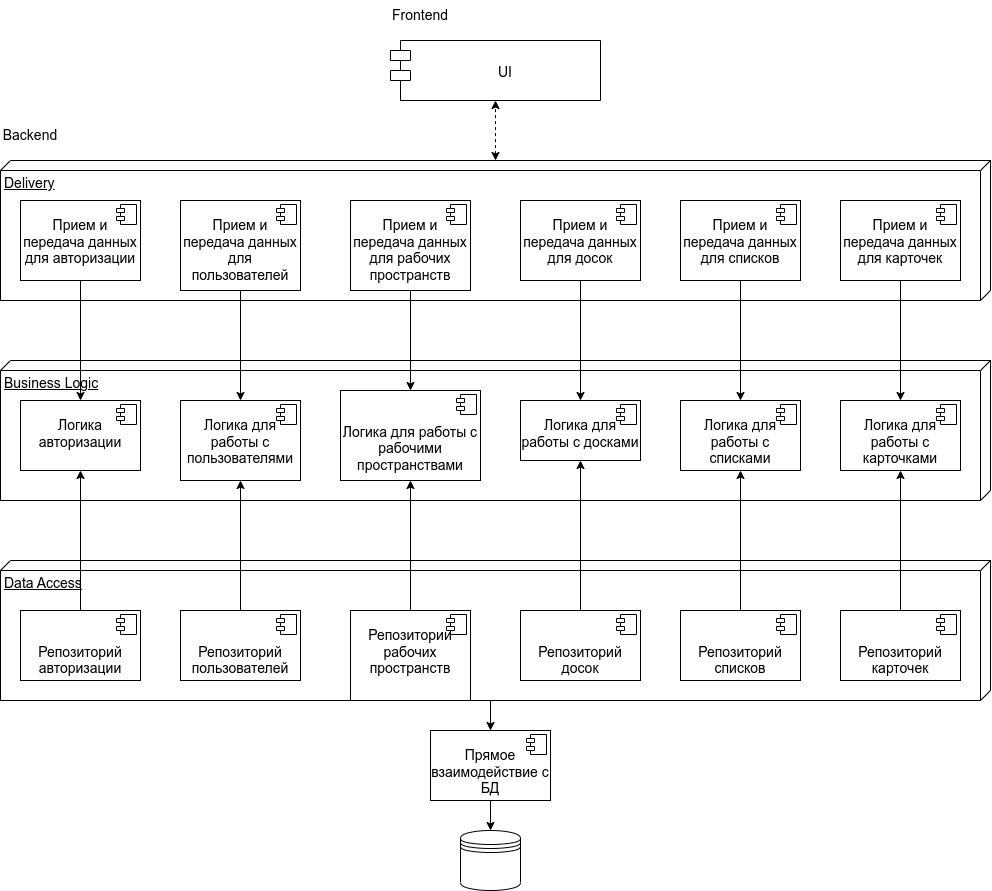

The diagram above was exported from draw.io. Its source (the exported page's mxGraphModel, read from the mxfile embedded in the PNG):
<mxGraphModel dx="2085" dy="1788" grid="1" gridSize="10" guides="1" tooltips="1" connect="1" arrows="1" fold="1" page="1" pageScale="1" pageWidth="850" pageHeight="1100" math="0" shadow="0">
  <root>
    <mxCell id="0" />
    <mxCell id="1" parent="0" />
    <mxCell id="r18z00Q0X0Z3o-bg-wIp-16" value="Business Logic" style="verticalAlign=top;align=left;spacingTop=8;spacingLeft=2;spacingRight=12;shape=cube;size=10;direction=south;fontStyle=4;html=1;whiteSpace=wrap;shadow=0;fontSize=14;" vertex="1" parent="1">
      <mxGeometry x="-220" y="210" width="990" height="140" as="geometry" />
    </mxCell>
    <mxCell id="r18z00Q0X0Z3o-bg-wIp-1" value="&lt;br style=&quot;font-size: 14px;&quot;&gt;Логика авторизации" style="align=center;overflow=fill;html=1;dropTarget=0;whiteSpace=wrap;fontSize=14;" vertex="1" parent="1">
      <mxGeometry x="-200" y="250" width="120" height="70" as="geometry" />
    </mxCell>
    <mxCell id="r18z00Q0X0Z3o-bg-wIp-2" value="" style="shape=component;jettyWidth=8;jettyHeight=4;fontSize=14;" vertex="1" parent="r18z00Q0X0Z3o-bg-wIp-1">
      <mxGeometry x="1" width="20" height="20" relative="1" as="geometry">
        <mxPoint x="-24" y="4" as="offset" />
      </mxGeometry>
    </mxCell>
    <mxCell id="r18z00Q0X0Z3o-bg-wIp-4" value="&lt;br style=&quot;font-size: 14px;&quot;&gt;&lt;br style=&quot;font-size: 14px;&quot;&gt;Логика для работы с рабочими пространствами" style="align=center;overflow=fill;html=1;dropTarget=0;whiteSpace=wrap;fontSize=14;" vertex="1" parent="1">
      <mxGeometry x="120" y="240" width="140" height="90" as="geometry" />
    </mxCell>
    <mxCell id="r18z00Q0X0Z3o-bg-wIp-5" value="" style="shape=component;jettyWidth=8;jettyHeight=4;fontSize=14;" vertex="1" parent="r18z00Q0X0Z3o-bg-wIp-4">
      <mxGeometry x="1" width="20" height="20" relative="1" as="geometry">
        <mxPoint x="-24" y="4" as="offset" />
      </mxGeometry>
    </mxCell>
    <mxCell id="r18z00Q0X0Z3o-bg-wIp-6" value="&lt;br style=&quot;font-size: 14px;&quot;&gt;Логика для&lt;br style=&quot;font-size: 14px;&quot;&gt;работы с досками" style="align=center;overflow=fill;html=1;dropTarget=0;whiteSpace=wrap;fontSize=14;" vertex="1" parent="1">
      <mxGeometry x="300" y="250" width="120" height="60" as="geometry" />
    </mxCell>
    <mxCell id="r18z00Q0X0Z3o-bg-wIp-7" value="" style="shape=component;jettyWidth=8;jettyHeight=4;fontSize=14;" vertex="1" parent="r18z00Q0X0Z3o-bg-wIp-6">
      <mxGeometry x="1" width="20" height="20" relative="1" as="geometry">
        <mxPoint x="-24" y="4" as="offset" />
      </mxGeometry>
    </mxCell>
    <mxCell id="r18z00Q0X0Z3o-bg-wIp-8" value="&lt;br style=&quot;font-size: 14px;&quot;&gt;Логика для&lt;br style=&quot;font-size: 14px;&quot;&gt;работы с списками" style="align=center;overflow=fill;html=1;dropTarget=0;whiteSpace=wrap;fontSize=14;" vertex="1" parent="1">
      <mxGeometry x="460" y="250" width="120" height="70" as="geometry" />
    </mxCell>
    <mxCell id="r18z00Q0X0Z3o-bg-wIp-9" value="" style="shape=component;jettyWidth=8;jettyHeight=4;fontSize=14;" vertex="1" parent="r18z00Q0X0Z3o-bg-wIp-8">
      <mxGeometry x="1" width="20" height="20" relative="1" as="geometry">
        <mxPoint x="-24" y="4" as="offset" />
      </mxGeometry>
    </mxCell>
    <mxCell id="r18z00Q0X0Z3o-bg-wIp-10" value="&lt;br style=&quot;font-size: 14px;&quot;&gt;Логика для&lt;br style=&quot;font-size: 14px;&quot;&gt;работы с карточками" style="align=center;overflow=fill;html=1;dropTarget=0;whiteSpace=wrap;fontSize=14;" vertex="1" parent="1">
      <mxGeometry x="620" y="250" width="120" height="70" as="geometry" />
    </mxCell>
    <mxCell id="r18z00Q0X0Z3o-bg-wIp-11" value="" style="shape=component;jettyWidth=8;jettyHeight=4;fontSize=14;" vertex="1" parent="r18z00Q0X0Z3o-bg-wIp-10">
      <mxGeometry x="1" width="20" height="20" relative="1" as="geometry">
        <mxPoint x="-24" y="4" as="offset" />
      </mxGeometry>
    </mxCell>
    <mxCell id="r18z00Q0X0Z3o-bg-wIp-14" value="&lt;br style=&quot;font-size: 14px;&quot;&gt;Логика для&lt;br style=&quot;font-size: 14px;&quot;&gt;работы с пользователями" style="align=center;overflow=fill;html=1;dropTarget=0;whiteSpace=wrap;fontSize=14;" vertex="1" parent="1">
      <mxGeometry x="-40" y="250" width="120" height="80" as="geometry" />
    </mxCell>
    <mxCell id="r18z00Q0X0Z3o-bg-wIp-15" value="" style="shape=component;jettyWidth=8;jettyHeight=4;fontSize=14;" vertex="1" parent="r18z00Q0X0Z3o-bg-wIp-14">
      <mxGeometry x="1" width="20" height="20" relative="1" as="geometry">
        <mxPoint x="-24" y="4" as="offset" />
      </mxGeometry>
    </mxCell>
    <mxCell id="r18z00Q0X0Z3o-bg-wIp-17" value="Data Access" style="verticalAlign=top;align=left;spacingTop=8;spacingLeft=2;spacingRight=12;shape=cube;size=10;direction=south;fontStyle=4;html=1;whiteSpace=wrap;shadow=0;fontSize=14;" vertex="1" parent="1">
      <mxGeometry x="-220" y="410" width="990" height="140" as="geometry" />
    </mxCell>
    <mxCell id="r18z00Q0X0Z3o-bg-wIp-18" value="&lt;br style=&quot;font-size: 14px;&quot;&gt;&lt;br style=&quot;font-size: 14px;&quot;&gt;Репозиторий авторизации" style="align=center;overflow=fill;html=1;dropTarget=0;whiteSpace=wrap;fontSize=14;" vertex="1" parent="1">
      <mxGeometry x="-200" y="460" width="120" height="70" as="geometry" />
    </mxCell>
    <mxCell id="r18z00Q0X0Z3o-bg-wIp-19" value="" style="shape=component;jettyWidth=8;jettyHeight=4;fontSize=14;" vertex="1" parent="r18z00Q0X0Z3o-bg-wIp-18">
      <mxGeometry x="1" width="20" height="20" relative="1" as="geometry">
        <mxPoint x="-24" y="4" as="offset" />
      </mxGeometry>
    </mxCell>
    <mxCell id="r18z00Q0X0Z3o-bg-wIp-20" value="&lt;br style=&quot;font-size: 14px;&quot;&gt;&lt;br style=&quot;font-size: 14px;&quot;&gt;Репозиторий пользователей" style="align=center;overflow=fill;html=1;dropTarget=0;whiteSpace=wrap;fontSize=14;" vertex="1" parent="1">
      <mxGeometry x="-40" y="460" width="120" height="70" as="geometry" />
    </mxCell>
    <mxCell id="r18z00Q0X0Z3o-bg-wIp-21" value="" style="shape=component;jettyWidth=8;jettyHeight=4;fontSize=14;" vertex="1" parent="r18z00Q0X0Z3o-bg-wIp-20">
      <mxGeometry x="1" width="20" height="20" relative="1" as="geometry">
        <mxPoint x="-24" y="4" as="offset" />
      </mxGeometry>
    </mxCell>
    <mxCell id="r18z00Q0X0Z3o-bg-wIp-22" value="&lt;br style=&quot;font-size: 14px;&quot;&gt;Репозиторий рабочих пространств" style="align=center;overflow=fill;html=1;dropTarget=0;whiteSpace=wrap;fontSize=14;" vertex="1" parent="1">
      <mxGeometry x="130" y="460" width="120" height="90" as="geometry" />
    </mxCell>
    <mxCell id="r18z00Q0X0Z3o-bg-wIp-23" value="" style="shape=component;jettyWidth=8;jettyHeight=4;fontSize=14;" vertex="1" parent="r18z00Q0X0Z3o-bg-wIp-22">
      <mxGeometry x="1" width="20" height="20" relative="1" as="geometry">
        <mxPoint x="-24" y="4" as="offset" />
      </mxGeometry>
    </mxCell>
    <mxCell id="r18z00Q0X0Z3o-bg-wIp-24" value="&lt;br style=&quot;font-size: 14px;&quot;&gt;&lt;br style=&quot;font-size: 14px;&quot;&gt;Репозиторий досок" style="align=center;overflow=fill;html=1;dropTarget=0;whiteSpace=wrap;fontSize=14;" vertex="1" parent="1">
      <mxGeometry x="300" y="460" width="120" height="70" as="geometry" />
    </mxCell>
    <mxCell id="r18z00Q0X0Z3o-bg-wIp-25" value="" style="shape=component;jettyWidth=8;jettyHeight=4;fontSize=14;" vertex="1" parent="r18z00Q0X0Z3o-bg-wIp-24">
      <mxGeometry x="1" width="20" height="20" relative="1" as="geometry">
        <mxPoint x="-24" y="4" as="offset" />
      </mxGeometry>
    </mxCell>
    <mxCell id="r18z00Q0X0Z3o-bg-wIp-26" value="&lt;br style=&quot;font-size: 14px;&quot;&gt;&lt;br style=&quot;font-size: 14px;&quot;&gt;Репозиторий списков" style="align=center;overflow=fill;html=1;dropTarget=0;whiteSpace=wrap;fontSize=14;" vertex="1" parent="1">
      <mxGeometry x="460" y="460" width="120" height="70" as="geometry" />
    </mxCell>
    <mxCell id="r18z00Q0X0Z3o-bg-wIp-27" value="" style="shape=component;jettyWidth=8;jettyHeight=4;fontSize=14;" vertex="1" parent="r18z00Q0X0Z3o-bg-wIp-26">
      <mxGeometry x="1" width="20" height="20" relative="1" as="geometry">
        <mxPoint x="-24" y="4" as="offset" />
      </mxGeometry>
    </mxCell>
    <mxCell id="r18z00Q0X0Z3o-bg-wIp-28" value="&lt;br style=&quot;font-size: 14px;&quot;&gt;&lt;br style=&quot;font-size: 14px;&quot;&gt;Репозиторий карточек" style="align=center;overflow=fill;html=1;dropTarget=0;whiteSpace=wrap;fontSize=14;" vertex="1" parent="1">
      <mxGeometry x="620" y="460" width="120" height="70" as="geometry" />
    </mxCell>
    <mxCell id="r18z00Q0X0Z3o-bg-wIp-29" value="" style="shape=component;jettyWidth=8;jettyHeight=4;fontSize=14;" vertex="1" parent="r18z00Q0X0Z3o-bg-wIp-28">
      <mxGeometry x="1" width="20" height="20" relative="1" as="geometry">
        <mxPoint x="-24" y="4" as="offset" />
      </mxGeometry>
    </mxCell>
    <mxCell id="r18z00Q0X0Z3o-bg-wIp-30" value="" style="shape=datastore;whiteSpace=wrap;html=1;fontSize=14;" vertex="1" parent="1">
      <mxGeometry x="240" y="680" width="60" height="60" as="geometry" />
    </mxCell>
    <mxCell id="r18z00Q0X0Z3o-bg-wIp-31" value="&lt;br style=&quot;font-size: 14px;&quot;&gt;Прямое взаимодействие с БД" style="align=center;overflow=fill;html=1;dropTarget=0;whiteSpace=wrap;fontSize=14;" vertex="1" parent="1">
      <mxGeometry x="210" y="580" width="120" height="70" as="geometry" />
    </mxCell>
    <mxCell id="r18z00Q0X0Z3o-bg-wIp-32" value="" style="shape=component;jettyWidth=8;jettyHeight=4;fontSize=14;" vertex="1" parent="r18z00Q0X0Z3o-bg-wIp-31">
      <mxGeometry x="1" width="20" height="20" relative="1" as="geometry">
        <mxPoint x="-24" y="4" as="offset" />
      </mxGeometry>
    </mxCell>
    <mxCell id="r18z00Q0X0Z3o-bg-wIp-33" value="" style="endArrow=classic;html=1;rounded=0;exitX=0;exitY=0;exitDx=140;exitDy=500;exitPerimeter=0;entryX=0.5;entryY=0;entryDx=0;entryDy=0;fontSize=14;" edge="1" parent="1" source="r18z00Q0X0Z3o-bg-wIp-17" target="r18z00Q0X0Z3o-bg-wIp-31">
      <mxGeometry width="50" height="50" relative="1" as="geometry">
        <mxPoint x="290" y="560" as="sourcePoint" />
        <mxPoint x="340" y="510" as="targetPoint" />
      </mxGeometry>
    </mxCell>
    <mxCell id="r18z00Q0X0Z3o-bg-wIp-34" value="" style="endArrow=classic;html=1;rounded=0;exitX=0.5;exitY=1;exitDx=0;exitDy=0;entryX=0.5;entryY=0;entryDx=0;entryDy=0;fontSize=14;" edge="1" parent="1" source="r18z00Q0X0Z3o-bg-wIp-31" target="r18z00Q0X0Z3o-bg-wIp-30">
      <mxGeometry width="50" height="50" relative="1" as="geometry">
        <mxPoint x="280" y="560" as="sourcePoint" />
        <mxPoint x="280" y="620" as="targetPoint" />
      </mxGeometry>
    </mxCell>
    <mxCell id="r18z00Q0X0Z3o-bg-wIp-35" value="" style="endArrow=classic;html=1;rounded=0;exitX=0.5;exitY=0;exitDx=0;exitDy=0;entryX=0.5;entryY=1;entryDx=0;entryDy=0;fontSize=14;" edge="1" parent="1" source="r18z00Q0X0Z3o-bg-wIp-18" target="r18z00Q0X0Z3o-bg-wIp-1">
      <mxGeometry width="50" height="50" relative="1" as="geometry">
        <mxPoint x="260" y="510" as="sourcePoint" />
        <mxPoint x="310" y="460" as="targetPoint" />
      </mxGeometry>
    </mxCell>
    <mxCell id="r18z00Q0X0Z3o-bg-wIp-37" value="" style="endArrow=classic;html=1;rounded=0;exitX=0.5;exitY=0;exitDx=0;exitDy=0;entryX=0.5;entryY=1;entryDx=0;entryDy=0;fontSize=14;" edge="1" parent="1" source="r18z00Q0X0Z3o-bg-wIp-20" target="r18z00Q0X0Z3o-bg-wIp-14">
      <mxGeometry width="50" height="50" relative="1" as="geometry">
        <mxPoint x="-130" y="470" as="sourcePoint" />
        <mxPoint x="-130" y="320" as="targetPoint" />
      </mxGeometry>
    </mxCell>
    <mxCell id="r18z00Q0X0Z3o-bg-wIp-38" value="" style="endArrow=classic;html=1;rounded=0;exitX=0.5;exitY=0;exitDx=0;exitDy=0;entryX=0.5;entryY=1;entryDx=0;entryDy=0;fontSize=14;" edge="1" parent="1" source="r18z00Q0X0Z3o-bg-wIp-22" target="r18z00Q0X0Z3o-bg-wIp-4">
      <mxGeometry width="50" height="50" relative="1" as="geometry">
        <mxPoint x="30" y="470" as="sourcePoint" />
        <mxPoint x="30" y="320" as="targetPoint" />
      </mxGeometry>
    </mxCell>
    <mxCell id="r18z00Q0X0Z3o-bg-wIp-39" value="" style="endArrow=classic;html=1;rounded=0;exitX=0.5;exitY=0;exitDx=0;exitDy=0;entryX=0.5;entryY=1;entryDx=0;entryDy=0;fontSize=14;" edge="1" parent="1" source="r18z00Q0X0Z3o-bg-wIp-24" target="r18z00Q0X0Z3o-bg-wIp-6">
      <mxGeometry width="50" height="50" relative="1" as="geometry">
        <mxPoint x="200" y="470" as="sourcePoint" />
        <mxPoint x="200" y="330" as="targetPoint" />
      </mxGeometry>
    </mxCell>
    <mxCell id="r18z00Q0X0Z3o-bg-wIp-40" value="" style="endArrow=classic;html=1;rounded=0;exitX=0.5;exitY=0;exitDx=0;exitDy=0;entryX=0.5;entryY=1;entryDx=0;entryDy=0;fontSize=14;" edge="1" parent="1" source="r18z00Q0X0Z3o-bg-wIp-26" target="r18z00Q0X0Z3o-bg-wIp-8">
      <mxGeometry width="50" height="50" relative="1" as="geometry">
        <mxPoint x="370" y="470" as="sourcePoint" />
        <mxPoint x="370" y="320" as="targetPoint" />
      </mxGeometry>
    </mxCell>
    <mxCell id="r18z00Q0X0Z3o-bg-wIp-41" value="" style="endArrow=classic;html=1;rounded=0;exitX=0.5;exitY=0;exitDx=0;exitDy=0;entryX=0.5;entryY=1;entryDx=0;entryDy=0;fontSize=14;" edge="1" parent="1" source="r18z00Q0X0Z3o-bg-wIp-28" target="r18z00Q0X0Z3o-bg-wIp-10">
      <mxGeometry width="50" height="50" relative="1" as="geometry">
        <mxPoint x="530" y="470" as="sourcePoint" />
        <mxPoint x="530" y="320" as="targetPoint" />
      </mxGeometry>
    </mxCell>
    <mxCell id="r18z00Q0X0Z3o-bg-wIp-43" value="Delivery" style="verticalAlign=top;align=left;spacingTop=8;spacingLeft=2;spacingRight=12;shape=cube;size=10;direction=south;fontStyle=4;html=1;whiteSpace=wrap;shadow=0;fontSize=14;" vertex="1" parent="1">
      <mxGeometry x="-220" y="10" width="990" height="140" as="geometry" />
    </mxCell>
    <mxCell id="r18z00Q0X0Z3o-bg-wIp-44" value="&lt;br style=&quot;font-size: 14px;&quot;&gt;Прием и передача данных для авторизации" style="align=center;overflow=fill;html=1;dropTarget=0;whiteSpace=wrap;fontSize=14;" vertex="1" parent="1">
      <mxGeometry x="-200" y="50" width="120" height="80" as="geometry" />
    </mxCell>
    <mxCell id="r18z00Q0X0Z3o-bg-wIp-45" value="" style="shape=component;jettyWidth=8;jettyHeight=4;fontSize=14;" vertex="1" parent="r18z00Q0X0Z3o-bg-wIp-44">
      <mxGeometry x="1" width="20" height="20" relative="1" as="geometry">
        <mxPoint x="-24" y="4" as="offset" />
      </mxGeometry>
    </mxCell>
    <mxCell id="r18z00Q0X0Z3o-bg-wIp-46" value="&lt;br style=&quot;font-size: 14px;&quot;&gt;Прием и передача данных для рабочих пространств" style="align=center;overflow=fill;html=1;dropTarget=0;whiteSpace=wrap;fontSize=14;" vertex="1" parent="1">
      <mxGeometry x="130" y="50" width="120" height="90" as="geometry" />
    </mxCell>
    <mxCell id="r18z00Q0X0Z3o-bg-wIp-47" value="" style="shape=component;jettyWidth=8;jettyHeight=4;fontSize=14;" vertex="1" parent="r18z00Q0X0Z3o-bg-wIp-46">
      <mxGeometry x="1" width="20" height="20" relative="1" as="geometry">
        <mxPoint x="-24" y="4" as="offset" />
      </mxGeometry>
    </mxCell>
    <mxCell id="r18z00Q0X0Z3o-bg-wIp-48" value="&lt;br style=&quot;font-size: 14px;&quot;&gt;Прием и передача данных для досок" style="align=center;overflow=fill;html=1;dropTarget=0;whiteSpace=wrap;fontSize=14;" vertex="1" parent="1">
      <mxGeometry x="300" y="50" width="120" height="80" as="geometry" />
    </mxCell>
    <mxCell id="r18z00Q0X0Z3o-bg-wIp-49" value="" style="shape=component;jettyWidth=8;jettyHeight=4;fontSize=14;" vertex="1" parent="r18z00Q0X0Z3o-bg-wIp-48">
      <mxGeometry x="1" width="20" height="20" relative="1" as="geometry">
        <mxPoint x="-24" y="4" as="offset" />
      </mxGeometry>
    </mxCell>
    <mxCell id="r18z00Q0X0Z3o-bg-wIp-50" value="&lt;br style=&quot;font-size: 14px;&quot;&gt;Прием и передача данных для пользователей" style="align=center;overflow=fill;html=1;dropTarget=0;whiteSpace=wrap;fontSize=14;" vertex="1" parent="1">
      <mxGeometry x="-40" y="50" width="120" height="90" as="geometry" />
    </mxCell>
    <mxCell id="r18z00Q0X0Z3o-bg-wIp-51" value="" style="shape=component;jettyWidth=8;jettyHeight=4;fontSize=14;" vertex="1" parent="r18z00Q0X0Z3o-bg-wIp-50">
      <mxGeometry x="1" width="20" height="20" relative="1" as="geometry">
        <mxPoint x="-24" y="4" as="offset" />
      </mxGeometry>
    </mxCell>
    <mxCell id="r18z00Q0X0Z3o-bg-wIp-52" value="&lt;br style=&quot;font-size: 14px;&quot;&gt;Прием и передача данных для списков" style="align=center;overflow=fill;html=1;dropTarget=0;whiteSpace=wrap;fontSize=14;" vertex="1" parent="1">
      <mxGeometry x="460" y="50" width="120" height="80" as="geometry" />
    </mxCell>
    <mxCell id="r18z00Q0X0Z3o-bg-wIp-53" value="" style="shape=component;jettyWidth=8;jettyHeight=4;fontSize=14;" vertex="1" parent="r18z00Q0X0Z3o-bg-wIp-52">
      <mxGeometry x="1" width="20" height="20" relative="1" as="geometry">
        <mxPoint x="-24" y="4" as="offset" />
      </mxGeometry>
    </mxCell>
    <mxCell id="r18z00Q0X0Z3o-bg-wIp-54" value="&lt;br&gt;Прием и передача данных для карточек" style="align=center;overflow=fill;html=1;dropTarget=0;whiteSpace=wrap;fontSize=14;" vertex="1" parent="1">
      <mxGeometry x="620" y="50" width="120" height="80" as="geometry" />
    </mxCell>
    <mxCell id="r18z00Q0X0Z3o-bg-wIp-55" value="" style="shape=component;jettyWidth=8;jettyHeight=4;fontSize=14;" vertex="1" parent="r18z00Q0X0Z3o-bg-wIp-54">
      <mxGeometry x="1" width="20" height="20" relative="1" as="geometry">
        <mxPoint x="-24" y="4" as="offset" />
      </mxGeometry>
    </mxCell>
    <mxCell id="r18z00Q0X0Z3o-bg-wIp-56" value="" style="endArrow=classic;html=1;rounded=0;exitX=0.5;exitY=1;exitDx=0;exitDy=0;entryX=0.5;entryY=0;entryDx=0;entryDy=0;fontSize=14;" edge="1" parent="1" source="r18z00Q0X0Z3o-bg-wIp-44" target="r18z00Q0X0Z3o-bg-wIp-1">
      <mxGeometry width="50" height="50" relative="1" as="geometry">
        <mxPoint x="250" y="240" as="sourcePoint" />
        <mxPoint x="300" y="190" as="targetPoint" />
      </mxGeometry>
    </mxCell>
    <mxCell id="r18z00Q0X0Z3o-bg-wIp-57" value="" style="endArrow=classic;html=1;rounded=0;exitX=0.5;exitY=1;exitDx=0;exitDy=0;entryX=0.5;entryY=0;entryDx=0;entryDy=0;fontSize=14;" edge="1" parent="1" source="r18z00Q0X0Z3o-bg-wIp-50" target="r18z00Q0X0Z3o-bg-wIp-14">
      <mxGeometry width="50" height="50" relative="1" as="geometry">
        <mxPoint x="-130" y="140" as="sourcePoint" />
        <mxPoint x="-130" y="260" as="targetPoint" />
      </mxGeometry>
    </mxCell>
    <mxCell id="r18z00Q0X0Z3o-bg-wIp-58" value="" style="endArrow=classic;html=1;rounded=0;exitX=0.5;exitY=1;exitDx=0;exitDy=0;entryX=0.5;entryY=0;entryDx=0;entryDy=0;fontSize=14;" edge="1" parent="1" source="r18z00Q0X0Z3o-bg-wIp-46" target="r18z00Q0X0Z3o-bg-wIp-4">
      <mxGeometry width="50" height="50" relative="1" as="geometry">
        <mxPoint x="30" y="140" as="sourcePoint" />
        <mxPoint x="30" y="260" as="targetPoint" />
      </mxGeometry>
    </mxCell>
    <mxCell id="r18z00Q0X0Z3o-bg-wIp-59" value="" style="endArrow=classic;html=1;rounded=0;exitX=0.5;exitY=1;exitDx=0;exitDy=0;entryX=0.5;entryY=0;entryDx=0;entryDy=0;fontSize=14;" edge="1" parent="1" source="r18z00Q0X0Z3o-bg-wIp-48" target="r18z00Q0X0Z3o-bg-wIp-6">
      <mxGeometry width="50" height="50" relative="1" as="geometry">
        <mxPoint x="200" y="140" as="sourcePoint" />
        <mxPoint x="200" y="250" as="targetPoint" />
      </mxGeometry>
    </mxCell>
    <mxCell id="r18z00Q0X0Z3o-bg-wIp-60" value="" style="endArrow=classic;html=1;rounded=0;exitX=0.5;exitY=1;exitDx=0;exitDy=0;entryX=0.5;entryY=0;entryDx=0;entryDy=0;fontSize=14;" edge="1" parent="1" source="r18z00Q0X0Z3o-bg-wIp-52" target="r18z00Q0X0Z3o-bg-wIp-8">
      <mxGeometry width="50" height="50" relative="1" as="geometry">
        <mxPoint x="370" y="140" as="sourcePoint" />
        <mxPoint x="370" y="260" as="targetPoint" />
      </mxGeometry>
    </mxCell>
    <mxCell id="r18z00Q0X0Z3o-bg-wIp-61" value="" style="endArrow=classic;html=1;rounded=0;exitX=0.5;exitY=1;exitDx=0;exitDy=0;entryX=0.5;entryY=0;entryDx=0;entryDy=0;fontSize=14;" edge="1" parent="1" source="r18z00Q0X0Z3o-bg-wIp-54" target="r18z00Q0X0Z3o-bg-wIp-10">
      <mxGeometry width="50" height="50" relative="1" as="geometry">
        <mxPoint x="530" y="140" as="sourcePoint" />
        <mxPoint x="530" y="260" as="targetPoint" />
      </mxGeometry>
    </mxCell>
    <mxCell id="r18z00Q0X0Z3o-bg-wIp-63" value="&lt;br style=&quot;font-size: 14px;&quot;&gt;UI" style="shape=module;align=left;spacingLeft=20;align=center;verticalAlign=top;whiteSpace=wrap;html=1;fontSize=14;" vertex="1" parent="1">
      <mxGeometry x="170" y="-110" width="210" height="60" as="geometry" />
    </mxCell>
    <mxCell id="r18z00Q0X0Z3o-bg-wIp-66" value="" style="html=1;labelBackgroundColor=#ffffff;startArrow=classic;startFill=1;startSize=6;endArrow=classic;endFill=1;endSize=6;jettySize=auto;orthogonalLoop=1;strokeWidth=1;dashed=1;fontSize=14;rounded=0;entryX=0.5;entryY=1;entryDx=0;entryDy=0;" edge="1" parent="1" source="r18z00Q0X0Z3o-bg-wIp-43" target="r18z00Q0X0Z3o-bg-wIp-63">
      <mxGeometry width="60" height="60" relative="1" as="geometry">
        <mxPoint x="320" y="-10" as="sourcePoint" />
        <mxPoint x="340" y="160" as="targetPoint" />
      </mxGeometry>
    </mxCell>
    <mxCell id="r18z00Q0X0Z3o-bg-wIp-67" value="Frontend" style="text;html=1;strokeColor=none;fillColor=none;align=center;verticalAlign=middle;whiteSpace=wrap;rounded=0;fontSize=14;" vertex="1" parent="1">
      <mxGeometry x="170" y="-150" width="60" height="30" as="geometry" />
    </mxCell>
    <mxCell id="r18z00Q0X0Z3o-bg-wIp-68" value="Backend" style="text;html=1;strokeColor=none;fillColor=none;align=center;verticalAlign=middle;whiteSpace=wrap;rounded=0;fontSize=14;" vertex="1" parent="1">
      <mxGeometry x="-220" y="-30" width="60" height="30" as="geometry" />
    </mxCell>
  </root>
</mxGraphModel>